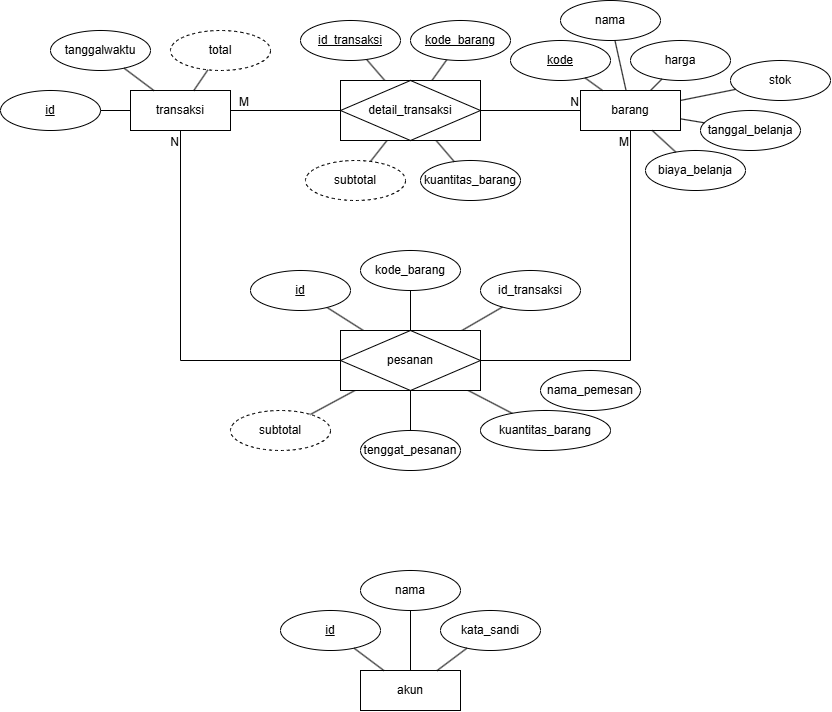

The diagram above was exported from draw.io. Its source (the exported page's mxGraphModel, read from the mxfile embedded in the PNG):
<mxGraphModel dx="892" dy="440" grid="1" gridSize="10" guides="1" tooltips="1" connect="1" arrows="1" fold="1" page="1" pageScale="1" pageWidth="850" pageHeight="1100" math="0" shadow="0" extFonts="Permanent Marker^https://fonts.googleapis.com/css?family=Permanent+Marker">
  <root>
    <mxCell id="0" />
    <mxCell id="1" parent="0" />
    <mxCell id="dBOWM0yzSaacxdLGMkkH-1" value="transaksi" style="whiteSpace=wrap;html=1;align=center;" parent="1" vertex="1">
      <mxGeometry x="150" y="120" width="100" height="40" as="geometry" />
    </mxCell>
    <mxCell id="dBOWM0yzSaacxdLGMkkH-2" value="barang" style="whiteSpace=wrap;html=1;align=center;" parent="1" vertex="1">
      <mxGeometry x="600" y="120" width="100" height="40" as="geometry" />
    </mxCell>
    <mxCell id="dBOWM0yzSaacxdLGMkkH-3" value="id" style="ellipse;whiteSpace=wrap;html=1;align=center;fontStyle=4;" parent="1" vertex="1">
      <mxGeometry x="20" y="120" width="100" height="40" as="geometry" />
    </mxCell>
    <mxCell id="dBOWM0yzSaacxdLGMkkH-4" value="" style="endArrow=none;html=1;rounded=0;" parent="1" source="dBOWM0yzSaacxdLGMkkH-3" target="dBOWM0yzSaacxdLGMkkH-1" edge="1">
      <mxGeometry relative="1" as="geometry">
        <mxPoint x="390" y="190" as="sourcePoint" />
        <mxPoint x="550" y="190" as="targetPoint" />
      </mxGeometry>
    </mxCell>
    <mxCell id="dBOWM0yzSaacxdLGMkkH-5" value="tanggalwaktu" style="ellipse;whiteSpace=wrap;html=1;align=center;" parent="1" vertex="1">
      <mxGeometry x="70" y="60" width="100" height="40" as="geometry" />
    </mxCell>
    <mxCell id="dBOWM0yzSaacxdLGMkkH-6" value="" style="endArrow=none;html=1;rounded=0;" parent="1" source="dBOWM0yzSaacxdLGMkkH-1" target="dBOWM0yzSaacxdLGMkkH-5" edge="1">
      <mxGeometry relative="1" as="geometry">
        <mxPoint x="390" y="190" as="sourcePoint" />
        <mxPoint x="550" y="190" as="targetPoint" />
      </mxGeometry>
    </mxCell>
    <mxCell id="dBOWM0yzSaacxdLGMkkH-8" value="id_transaksi" style="ellipse;whiteSpace=wrap;html=1;align=center;fontStyle=4;" parent="1" vertex="1">
      <mxGeometry x="320" y="50" width="100" height="40" as="geometry" />
    </mxCell>
    <mxCell id="dBOWM0yzSaacxdLGMkkH-9" value="" style="endArrow=none;html=1;rounded=0;" parent="1" source="dBOWM0yzSaacxdLGMkkH-8" target="dBOWM0yzSaacxdLGMkkH-25" edge="1">
      <mxGeometry relative="1" as="geometry">
        <mxPoint x="510" y="310" as="sourcePoint" />
        <mxPoint x="200" y="420" as="targetPoint" />
      </mxGeometry>
    </mxCell>
    <mxCell id="dBOWM0yzSaacxdLGMkkH-10" value="" style="endArrow=none;html=1;rounded=0;" parent="1" source="dBOWM0yzSaacxdLGMkkH-25" target="QeJ2S8zssp3fHzllCAsS-35" edge="1">
      <mxGeometry relative="1" as="geometry">
        <mxPoint x="210" y="440" as="sourcePoint" />
        <mxPoint x="445.5730104858103" y="69.92145281385365" as="targetPoint" />
      </mxGeometry>
    </mxCell>
    <mxCell id="dBOWM0yzSaacxdLGMkkH-11" value="nama" style="ellipse;whiteSpace=wrap;html=1;align=center;" parent="1" vertex="1">
      <mxGeometry x="580" y="30" width="100" height="40" as="geometry" />
    </mxCell>
    <mxCell id="dBOWM0yzSaacxdLGMkkH-12" value="kode" style="ellipse;whiteSpace=wrap;html=1;align=center;fontStyle=4;" parent="1" vertex="1">
      <mxGeometry x="530" y="70" width="100" height="40" as="geometry" />
    </mxCell>
    <mxCell id="dBOWM0yzSaacxdLGMkkH-13" value="" style="endArrow=none;html=1;rounded=0;" parent="1" source="dBOWM0yzSaacxdLGMkkH-12" target="dBOWM0yzSaacxdLGMkkH-2" edge="1">
      <mxGeometry relative="1" as="geometry">
        <mxPoint x="860" y="150" as="sourcePoint" />
        <mxPoint x="1020" y="150" as="targetPoint" />
      </mxGeometry>
    </mxCell>
    <mxCell id="dBOWM0yzSaacxdLGMkkH-14" value="" style="endArrow=none;html=1;rounded=0;" parent="1" source="dBOWM0yzSaacxdLGMkkH-2" target="dBOWM0yzSaacxdLGMkkH-11" edge="1">
      <mxGeometry relative="1" as="geometry">
        <mxPoint x="860" y="150" as="sourcePoint" />
        <mxPoint x="1020" y="150" as="targetPoint" />
      </mxGeometry>
    </mxCell>
    <mxCell id="dBOWM0yzSaacxdLGMkkH-15" value="stok" style="ellipse;whiteSpace=wrap;html=1;align=center;" parent="1" vertex="1">
      <mxGeometry x="750" y="90" width="100" height="40" as="geometry" />
    </mxCell>
    <mxCell id="dBOWM0yzSaacxdLGMkkH-16" value="kuantitas_barang" style="ellipse;whiteSpace=wrap;html=1;align=center;" parent="1" vertex="1">
      <mxGeometry x="440" y="190" width="100" height="40" as="geometry" />
    </mxCell>
    <mxCell id="dBOWM0yzSaacxdLGMkkH-17" value="" style="endArrow=none;html=1;rounded=0;" parent="1" source="dBOWM0yzSaacxdLGMkkH-25" target="dBOWM0yzSaacxdLGMkkH-16" edge="1">
      <mxGeometry relative="1" as="geometry">
        <mxPoint x="294" y="440" as="sourcePoint" />
        <mxPoint x="490" y="450" as="targetPoint" />
      </mxGeometry>
    </mxCell>
    <mxCell id="dBOWM0yzSaacxdLGMkkH-18" value="" style="endArrow=none;html=1;rounded=0;" parent="1" source="dBOWM0yzSaacxdLGMkkH-2" target="dBOWM0yzSaacxdLGMkkH-15" edge="1">
      <mxGeometry relative="1" as="geometry">
        <mxPoint x="680" y="200" as="sourcePoint" />
        <mxPoint x="840" y="200" as="targetPoint" />
      </mxGeometry>
    </mxCell>
    <mxCell id="dBOWM0yzSaacxdLGMkkH-19" value="harga" style="ellipse;whiteSpace=wrap;html=1;align=center;" parent="1" vertex="1">
      <mxGeometry x="650" y="70" width="100" height="40" as="geometry" />
    </mxCell>
    <mxCell id="dBOWM0yzSaacxdLGMkkH-20" value="" style="endArrow=none;html=1;rounded=0;" parent="1" source="dBOWM0yzSaacxdLGMkkH-2" target="dBOWM0yzSaacxdLGMkkH-19" edge="1">
      <mxGeometry relative="1" as="geometry">
        <mxPoint x="680" y="280" as="sourcePoint" />
        <mxPoint x="840" y="280" as="targetPoint" />
      </mxGeometry>
    </mxCell>
    <mxCell id="dBOWM0yzSaacxdLGMkkH-21" value="subtotal" style="ellipse;whiteSpace=wrap;html=1;align=center;dashed=1;" parent="1" vertex="1">
      <mxGeometry x="325" y="190" width="100" height="40" as="geometry" />
    </mxCell>
    <mxCell id="dBOWM0yzSaacxdLGMkkH-22" value="" style="endArrow=none;html=1;rounded=0;" parent="1" source="dBOWM0yzSaacxdLGMkkH-25" target="dBOWM0yzSaacxdLGMkkH-21" edge="1">
      <mxGeometry relative="1" as="geometry">
        <mxPoint x="300" y="420" as="sourcePoint" />
        <mxPoint x="490" y="370" as="targetPoint" />
      </mxGeometry>
    </mxCell>
    <mxCell id="dBOWM0yzSaacxdLGMkkH-23" value="total" style="ellipse;whiteSpace=wrap;html=1;align=center;dashed=1;" parent="1" vertex="1">
      <mxGeometry x="190" y="60" width="100" height="40" as="geometry" />
    </mxCell>
    <mxCell id="dBOWM0yzSaacxdLGMkkH-24" value="" style="endArrow=none;html=1;rounded=0;" parent="1" source="dBOWM0yzSaacxdLGMkkH-23" target="dBOWM0yzSaacxdLGMkkH-1" edge="1">
      <mxGeometry relative="1" as="geometry">
        <mxPoint x="280" y="300" as="sourcePoint" />
        <mxPoint x="440" y="300" as="targetPoint" />
      </mxGeometry>
    </mxCell>
    <mxCell id="dBOWM0yzSaacxdLGMkkH-25" value="detail_transaksi" style="shape=associativeEntity;whiteSpace=wrap;html=1;align=center;" parent="1" vertex="1">
      <mxGeometry x="360" y="110" width="140" height="60" as="geometry" />
    </mxCell>
    <mxCell id="dBOWM0yzSaacxdLGMkkH-26" value="" style="endArrow=none;html=1;rounded=0;" parent="1" source="dBOWM0yzSaacxdLGMkkH-25" target="dBOWM0yzSaacxdLGMkkH-2" edge="1">
      <mxGeometry relative="1" as="geometry">
        <mxPoint x="360" y="540" as="sourcePoint" />
        <mxPoint x="340" y="520" as="targetPoint" />
      </mxGeometry>
    </mxCell>
    <mxCell id="dBOWM0yzSaacxdLGMkkH-27" value="N" style="resizable=0;html=1;whiteSpace=wrap;align=right;verticalAlign=bottom;" parent="dBOWM0yzSaacxdLGMkkH-26" connectable="0" vertex="1">
      <mxGeometry x="1" relative="1" as="geometry" />
    </mxCell>
    <mxCell id="dBOWM0yzSaacxdLGMkkH-28" value="" style="endArrow=none;html=1;rounded=0;" parent="1" source="dBOWM0yzSaacxdLGMkkH-25" target="dBOWM0yzSaacxdLGMkkH-1" edge="1">
      <mxGeometry relative="1" as="geometry">
        <mxPoint x="320" y="280" as="sourcePoint" />
        <mxPoint x="500" y="470" as="targetPoint" />
      </mxGeometry>
    </mxCell>
    <mxCell id="dBOWM0yzSaacxdLGMkkH-29" value="M" style="resizable=0;html=1;whiteSpace=wrap;align=right;verticalAlign=bottom;" parent="dBOWM0yzSaacxdLGMkkH-28" connectable="0" vertex="1">
      <mxGeometry x="1" relative="1" as="geometry">
        <mxPoint x="21" as="offset" />
      </mxGeometry>
    </mxCell>
    <mxCell id="dBOWM0yzSaacxdLGMkkH-30" value="biaya_belanja" style="ellipse;whiteSpace=wrap;html=1;align=center;" parent="1" vertex="1">
      <mxGeometry x="665" y="180" width="100" height="40" as="geometry" />
    </mxCell>
    <mxCell id="dBOWM0yzSaacxdLGMkkH-31" value="" style="endArrow=none;html=1;rounded=0;" parent="1" source="dBOWM0yzSaacxdLGMkkH-2" target="dBOWM0yzSaacxdLGMkkH-30" edge="1">
      <mxGeometry relative="1" as="geometry">
        <mxPoint x="690" y="220" as="sourcePoint" />
        <mxPoint x="850" y="220" as="targetPoint" />
      </mxGeometry>
    </mxCell>
    <mxCell id="dBOWM0yzSaacxdLGMkkH-32" value="tanggal_belanja" style="ellipse;whiteSpace=wrap;html=1;align=center;" parent="1" vertex="1">
      <mxGeometry x="720" y="140" width="100" height="40" as="geometry" />
    </mxCell>
    <mxCell id="dBOWM0yzSaacxdLGMkkH-33" value="" style="endArrow=none;html=1;rounded=0;" parent="1" source="dBOWM0yzSaacxdLGMkkH-2" target="dBOWM0yzSaacxdLGMkkH-32" edge="1">
      <mxGeometry relative="1" as="geometry">
        <mxPoint x="670" y="210" as="sourcePoint" />
        <mxPoint x="830" y="210" as="targetPoint" />
      </mxGeometry>
    </mxCell>
    <mxCell id="dBOWM0yzSaacxdLGMkkH-36" value="id" style="ellipse;whiteSpace=wrap;html=1;align=center;fontStyle=4;" parent="1" vertex="1">
      <mxGeometry x="300" y="640" width="100" height="40" as="geometry" />
    </mxCell>
    <mxCell id="dBOWM0yzSaacxdLGMkkH-37" value="akun" style="whiteSpace=wrap;html=1;align=center;" parent="1" vertex="1">
      <mxGeometry x="380" y="700" width="100" height="40" as="geometry" />
    </mxCell>
    <mxCell id="dBOWM0yzSaacxdLGMkkH-38" value="" style="endArrow=none;html=1;rounded=0;" parent="1" source="dBOWM0yzSaacxdLGMkkH-37" target="dBOWM0yzSaacxdLGMkkH-36" edge="1">
      <mxGeometry relative="1" as="geometry">
        <mxPoint x="190" y="770" as="sourcePoint" />
        <mxPoint x="350" y="770" as="targetPoint" />
      </mxGeometry>
    </mxCell>
    <mxCell id="dBOWM0yzSaacxdLGMkkH-41" value="nama" style="ellipse;whiteSpace=wrap;html=1;align=center;" parent="1" vertex="1">
      <mxGeometry x="380" y="600" width="100" height="40" as="geometry" />
    </mxCell>
    <mxCell id="dBOWM0yzSaacxdLGMkkH-42" value="" style="endArrow=none;html=1;rounded=0;" parent="1" source="dBOWM0yzSaacxdLGMkkH-41" target="dBOWM0yzSaacxdLGMkkH-37" edge="1">
      <mxGeometry relative="1" as="geometry">
        <mxPoint x="340" y="680" as="sourcePoint" />
        <mxPoint x="500" y="680" as="targetPoint" />
      </mxGeometry>
    </mxCell>
    <mxCell id="dBOWM0yzSaacxdLGMkkH-43" value="kata_sandi" style="ellipse;whiteSpace=wrap;html=1;align=center;" parent="1" vertex="1">
      <mxGeometry x="460" y="640" width="100" height="40" as="geometry" />
    </mxCell>
    <mxCell id="dBOWM0yzSaacxdLGMkkH-44" value="" style="endArrow=none;html=1;rounded=0;" parent="1" source="dBOWM0yzSaacxdLGMkkH-37" target="dBOWM0yzSaacxdLGMkkH-43" edge="1">
      <mxGeometry relative="1" as="geometry">
        <mxPoint x="340" y="560" as="sourcePoint" />
        <mxPoint x="500" y="560" as="targetPoint" />
      </mxGeometry>
    </mxCell>
    <mxCell id="x8OVfcR4rWWhzZvt37-y-7" value="kuantitas_barang" style="ellipse;whiteSpace=wrap;html=1;align=center;" parent="1" vertex="1">
      <mxGeometry x="500" y="439.99999999999994" width="130" height="40" as="geometry" />
    </mxCell>
    <mxCell id="x8OVfcR4rWWhzZvt37-y-8" value="subtotal" style="ellipse;whiteSpace=wrap;html=1;align=center;dashed=1;" parent="1" vertex="1">
      <mxGeometry x="250" y="440" width="100" height="40" as="geometry" />
    </mxCell>
    <mxCell id="x8OVfcR4rWWhzZvt37-y-9" value="" style="endArrow=none;html=1;rounded=0;" parent="1" source="WXEMZdGh26_akxPJ4bOi-10" target="x8OVfcR4rWWhzZvt37-y-8" edge="1">
      <mxGeometry width="50" height="50" relative="1" as="geometry">
        <mxPoint x="385.9999999999998" y="420" as="sourcePoint" />
        <mxPoint x="125" y="426.8" as="targetPoint" />
      </mxGeometry>
    </mxCell>
    <mxCell id="x8OVfcR4rWWhzZvt37-y-10" value="" style="endArrow=none;html=1;rounded=0;" parent="1" source="WXEMZdGh26_akxPJ4bOi-10" target="x8OVfcR4rWWhzZvt37-y-7" edge="1">
      <mxGeometry width="50" height="50" relative="1" as="geometry">
        <mxPoint x="465.7673831286522" y="420" as="sourcePoint" />
        <mxPoint x="105" y="426.8" as="targetPoint" />
      </mxGeometry>
    </mxCell>
    <mxCell id="x8OVfcR4rWWhzZvt37-y-13" value="tenggat_pesanan" style="ellipse;whiteSpace=wrap;html=1;align=center;" parent="1" vertex="1">
      <mxGeometry x="380" y="460" width="100" height="40" as="geometry" />
    </mxCell>
    <mxCell id="x8OVfcR4rWWhzZvt37-y-14" value="" style="endArrow=none;html=1;rounded=0;" parent="1" source="WXEMZdGh26_akxPJ4bOi-10" target="x8OVfcR4rWWhzZvt37-y-13" edge="1">
      <mxGeometry width="50" height="50" relative="1" as="geometry">
        <mxPoint x="427.7777777777778" y="420" as="sourcePoint" />
        <mxPoint x="165" y="406.8" as="targetPoint" />
      </mxGeometry>
    </mxCell>
    <mxCell id="QeJ2S8zssp3fHzllCAsS-5" value="" style="endArrow=none;html=1;rounded=0;" parent="1" source="QeJ2S8zssp3fHzllCAsS-38" target="WXEMZdGh26_akxPJ4bOi-10" edge="1">
      <mxGeometry width="50" height="50" relative="1" as="geometry">
        <mxPoint x="291.3113671403819" y="368.73326350716854" as="sourcePoint" />
        <mxPoint x="398.57142857142867" y="380" as="targetPoint" />
      </mxGeometry>
    </mxCell>
    <mxCell id="QeJ2S8zssp3fHzllCAsS-23" value="" style="endArrow=none;html=1;rounded=0;" parent="1" source="WXEMZdGh26_akxPJ4bOi-2" target="WXEMZdGh26_akxPJ4bOi-10" edge="1">
      <mxGeometry relative="1" as="geometry">
        <mxPoint x="321.7357994179981" y="301.01361373530517" as="sourcePoint" />
        <mxPoint x="466.6666666666665" y="380" as="targetPoint" />
      </mxGeometry>
    </mxCell>
    <mxCell id="QeJ2S8zssp3fHzllCAsS-35" value="kode_barang" style="ellipse;whiteSpace=wrap;html=1;align=center;fontStyle=4;" parent="1" vertex="1">
      <mxGeometry x="430" y="50" width="100" height="40" as="geometry" />
    </mxCell>
    <mxCell id="QeJ2S8zssp3fHzllCAsS-38" value="id" style="ellipse;whiteSpace=wrap;html=1;align=center;fontStyle=4;" parent="1" vertex="1">
      <mxGeometry x="270" y="300" width="100" height="40" as="geometry" />
    </mxCell>
    <mxCell id="QeJ2S8zssp3fHzllCAsS-45" value="id_transaksi" style="ellipse;whiteSpace=wrap;html=1;align=center;" parent="1" vertex="1">
      <mxGeometry x="500" y="300" width="100" height="40" as="geometry" />
    </mxCell>
    <mxCell id="QeJ2S8zssp3fHzllCAsS-46" value="" style="endArrow=none;html=1;rounded=0;" parent="1" source="QeJ2S8zssp3fHzllCAsS-45" target="WXEMZdGh26_akxPJ4bOi-10" edge="1">
      <mxGeometry relative="1" as="geometry">
        <mxPoint x="220" y="240" as="sourcePoint" />
        <mxPoint x="480" y="403.57142857142856" as="targetPoint" />
      </mxGeometry>
    </mxCell>
    <mxCell id="WXEMZdGh26_akxPJ4bOi-2" value="kode_barang" style="ellipse;whiteSpace=wrap;html=1;align=center;" parent="1" vertex="1">
      <mxGeometry x="380" y="280" width="100" height="40" as="geometry" />
    </mxCell>
    <mxCell id="WXEMZdGh26_akxPJ4bOi-4" value="" style="endArrow=none;html=1;rounded=0;" parent="1" source="WXEMZdGh26_akxPJ4bOi-10" target="dBOWM0yzSaacxdLGMkkH-2" edge="1">
      <mxGeometry relative="1" as="geometry">
        <mxPoint x="650" y="260" as="sourcePoint" />
        <mxPoint x="640" y="360" as="targetPoint" />
        <Array as="points">
          <mxPoint x="650" y="390" />
        </Array>
      </mxGeometry>
    </mxCell>
    <mxCell id="WXEMZdGh26_akxPJ4bOi-5" value="M" style="resizable=0;html=1;whiteSpace=wrap;align=right;verticalAlign=bottom;" parent="WXEMZdGh26_akxPJ4bOi-4" connectable="0" vertex="1">
      <mxGeometry x="1" relative="1" as="geometry">
        <mxPoint y="20" as="offset" />
      </mxGeometry>
    </mxCell>
    <mxCell id="WXEMZdGh26_akxPJ4bOi-10" value="pesanan" style="shape=associativeEntity;whiteSpace=wrap;html=1;align=center;" parent="1" vertex="1">
      <mxGeometry x="360" y="360" width="140" height="60" as="geometry" />
    </mxCell>
    <mxCell id="WXEMZdGh26_akxPJ4bOi-11" value="" style="endArrow=none;html=1;rounded=0;" parent="1" source="WXEMZdGh26_akxPJ4bOi-10" target="dBOWM0yzSaacxdLGMkkH-1" edge="1">
      <mxGeometry relative="1" as="geometry">
        <mxPoint x="530" y="310" as="sourcePoint" />
        <mxPoint x="690" y="310" as="targetPoint" />
        <Array as="points">
          <mxPoint x="200" y="390" />
        </Array>
      </mxGeometry>
    </mxCell>
    <mxCell id="WXEMZdGh26_akxPJ4bOi-12" value="N" style="resizable=0;html=1;whiteSpace=wrap;align=right;verticalAlign=bottom;" parent="WXEMZdGh26_akxPJ4bOi-11" connectable="0" vertex="1">
      <mxGeometry x="1" relative="1" as="geometry">
        <mxPoint y="20" as="offset" />
      </mxGeometry>
    </mxCell>
    <mxCell id="WXEMZdGh26_akxPJ4bOi-14" value="nama_pemesan" style="ellipse;whiteSpace=wrap;html=1;align=center;" parent="1" vertex="1">
      <mxGeometry x="560" y="400" width="100" height="40" as="geometry" />
    </mxCell>
  </root>
</mxGraphModel>